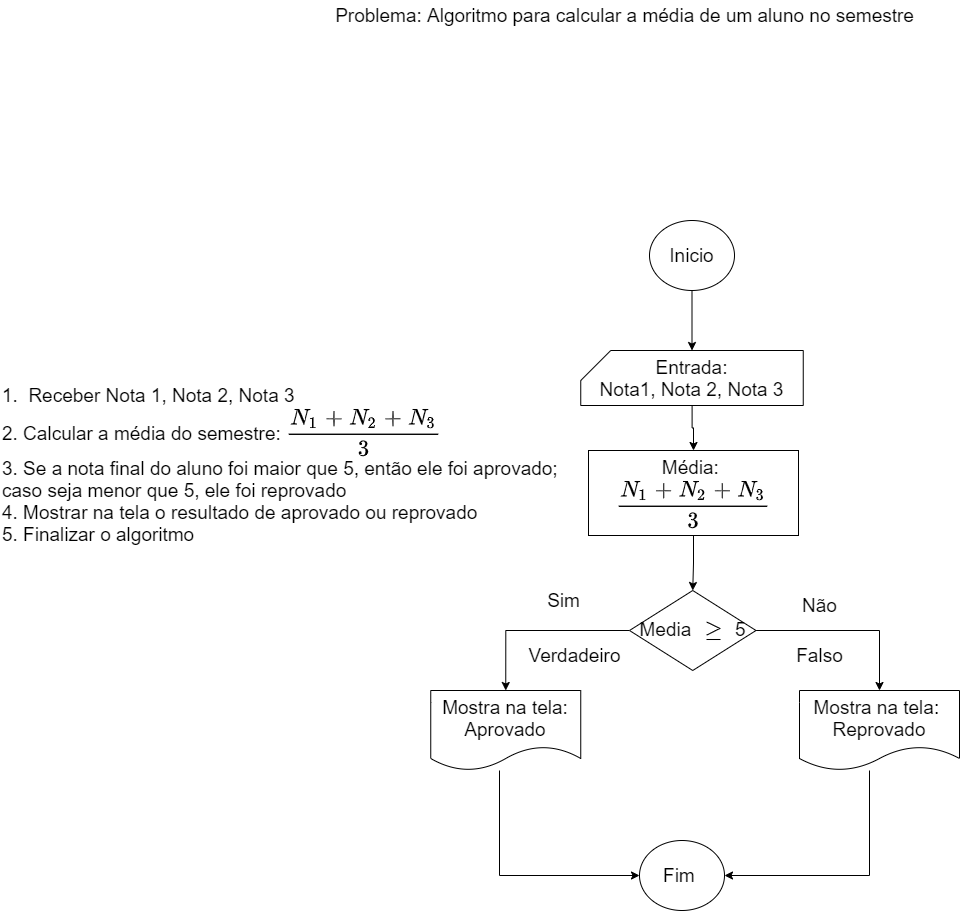

The diagram above was exported from draw.io. Its source (the exported page's mxGraphModel, read from the mxfile embedded in the PNG):
<mxGraphModel dx="2064" dy="478" grid="1" gridSize="10" guides="1" tooltips="1" connect="1" arrows="1" fold="1" page="1" pageScale="1" pageWidth="827" pageHeight="1169" math="1" shadow="0">
  <root>
    <mxCell id="0" />
    <mxCell id="1" parent="0" />
    <mxCell id="SRl7MSfz5b1WjOsghOtO-1" value="Problema: Algoritmo para calcular a média de um aluno no semestre" style="text;html=1;align=center;verticalAlign=middle;resizable=0;points=[];autosize=1;strokeColor=none;fillColor=none;fontSize=19;" vertex="1" parent="1">
      <mxGeometry x="50" y="60" width="590" height="30" as="geometry" />
    </mxCell>
    <mxCell id="SRl7MSfz5b1WjOsghOtO-2" value="1.&amp;nbsp; Receber Nota 1, Nota 2, Nota 3&lt;br&gt;2. Calcular a média do semestre: `\frac{N_1 + N_2 + N_3}{3}`&lt;br&gt;3. Se a nota final do aluno foi maior que 5, então ele foi aprovado;&amp;nbsp;&lt;br&gt;caso seja menor que 5, ele foi reprovado&lt;br&gt;4. Mostrar na tela o resultado de aprovado ou reprovado&lt;br&gt;5. Finalizar o algoritmo&amp;nbsp;" style="text;html=1;align=left;verticalAlign=middle;resizable=0;points=[];autosize=1;strokeColor=none;fillColor=none;fontSize=19;" vertex="1" parent="1">
      <mxGeometry x="-278.75" y="455" width="580" height="140" as="geometry" />
    </mxCell>
    <mxCell id="SRl7MSfz5b1WjOsghOtO-11" style="edgeStyle=orthogonalEdgeStyle;rounded=0;orthogonalLoop=1;jettySize=auto;html=1;entryX=0.5;entryY=0;entryDx=0;entryDy=0;fontSize=19;" edge="1" parent="1" source="SRl7MSfz5b1WjOsghOtO-3">
      <mxGeometry relative="1" as="geometry">
        <mxPoint x="412.5" y="410" as="targetPoint" />
      </mxGeometry>
    </mxCell>
    <mxCell id="SRl7MSfz5b1WjOsghOtO-3" value="Inicio" style="ellipse;whiteSpace=wrap;html=1;fontSize=19;align=center;" vertex="1" parent="1">
      <mxGeometry x="370" y="280" width="85" height="70" as="geometry" />
    </mxCell>
    <mxCell id="SRl7MSfz5b1WjOsghOtO-16" style="edgeStyle=orthogonalEdgeStyle;rounded=0;orthogonalLoop=1;jettySize=auto;html=1;entryX=0.5;entryY=0;entryDx=0;entryDy=0;fontSize=19;" edge="1" parent="1" source="SRl7MSfz5b1WjOsghOtO-12" target="SRl7MSfz5b1WjOsghOtO-15">
      <mxGeometry relative="1" as="geometry" />
    </mxCell>
    <mxCell id="SRl7MSfz5b1WjOsghOtO-12" value="Média:&amp;nbsp;&lt;br&gt;`\frac{N_1 + N_2 + N_3}{3}`" style="rounded=0;whiteSpace=wrap;html=1;fontSize=19;align=center;" vertex="1" parent="1">
      <mxGeometry x="309" y="510" width="210" height="85" as="geometry" />
    </mxCell>
    <mxCell id="SRl7MSfz5b1WjOsghOtO-14" style="edgeStyle=orthogonalEdgeStyle;rounded=0;orthogonalLoop=1;jettySize=auto;html=1;entryX=0.5;entryY=0;entryDx=0;entryDy=0;fontSize=19;" edge="1" parent="1" source="SRl7MSfz5b1WjOsghOtO-13" target="SRl7MSfz5b1WjOsghOtO-12">
      <mxGeometry relative="1" as="geometry" />
    </mxCell>
    <mxCell id="SRl7MSfz5b1WjOsghOtO-13" value="Entrada:&lt;br&gt;Nota1, Nota 2, Nota 3" style="shape=card;whiteSpace=wrap;html=1;fontSize=19;align=center;" vertex="1" parent="1">
      <mxGeometry x="301.25" y="410" width="222.5" height="55" as="geometry" />
    </mxCell>
    <mxCell id="SRl7MSfz5b1WjOsghOtO-19" style="edgeStyle=orthogonalEdgeStyle;rounded=0;orthogonalLoop=1;jettySize=auto;html=1;entryX=0.5;entryY=0;entryDx=0;entryDy=0;fontSize=19;" edge="1" parent="1" source="SRl7MSfz5b1WjOsghOtO-15" target="SRl7MSfz5b1WjOsghOtO-17">
      <mxGeometry relative="1" as="geometry" />
    </mxCell>
    <mxCell id="SRl7MSfz5b1WjOsghOtO-22" style="edgeStyle=orthogonalEdgeStyle;rounded=0;orthogonalLoop=1;jettySize=auto;html=1;fontSize=19;" edge="1" parent="1" source="SRl7MSfz5b1WjOsghOtO-15" target="SRl7MSfz5b1WjOsghOtO-18">
      <mxGeometry relative="1" as="geometry" />
    </mxCell>
    <mxCell id="SRl7MSfz5b1WjOsghOtO-15" value="Media `\geq` 5" style="rhombus;whiteSpace=wrap;html=1;fontSize=19;align=center;" vertex="1" parent="1">
      <mxGeometry x="350" y="650" width="126.5" height="80" as="geometry" />
    </mxCell>
    <mxCell id="SRl7MSfz5b1WjOsghOtO-26" style="edgeStyle=orthogonalEdgeStyle;rounded=0;orthogonalLoop=1;jettySize=auto;html=1;entryX=0;entryY=0.5;entryDx=0;entryDy=0;fontSize=19;" edge="1" parent="1" source="SRl7MSfz5b1WjOsghOtO-17" target="SRl7MSfz5b1WjOsghOtO-25">
      <mxGeometry relative="1" as="geometry">
        <Array as="points">
          <mxPoint x="220" y="935" />
        </Array>
      </mxGeometry>
    </mxCell>
    <mxCell id="SRl7MSfz5b1WjOsghOtO-17" value="Mostra na tela: Aprovado" style="shape=document;whiteSpace=wrap;html=1;boundedLbl=1;fontSize=19;align=center;" vertex="1" parent="1">
      <mxGeometry x="151.25" y="750" width="150" height="80" as="geometry" />
    </mxCell>
    <mxCell id="SRl7MSfz5b1WjOsghOtO-27" style="edgeStyle=orthogonalEdgeStyle;rounded=0;orthogonalLoop=1;jettySize=auto;html=1;entryX=1;entryY=0.5;entryDx=0;entryDy=0;fontSize=19;" edge="1" parent="1" source="SRl7MSfz5b1WjOsghOtO-18" target="SRl7MSfz5b1WjOsghOtO-25">
      <mxGeometry relative="1" as="geometry">
        <Array as="points">
          <mxPoint x="590" y="935" />
        </Array>
      </mxGeometry>
    </mxCell>
    <mxCell id="SRl7MSfz5b1WjOsghOtO-18" value="Mostra na tela:&amp;nbsp;&lt;br&gt;Reprovado" style="shape=document;whiteSpace=wrap;html=1;boundedLbl=1;fontSize=19;align=center;" vertex="1" parent="1">
      <mxGeometry x="520" y="750" width="160" height="80" as="geometry" />
    </mxCell>
    <mxCell id="SRl7MSfz5b1WjOsghOtO-20" value="Sim" style="text;html=1;align=center;verticalAlign=middle;resizable=0;points=[];autosize=1;strokeColor=none;fillColor=none;fontSize=19;" vertex="1" parent="1">
      <mxGeometry x="259" y="645" width="50" height="30" as="geometry" />
    </mxCell>
    <mxCell id="SRl7MSfz5b1WjOsghOtO-21" value="Verdadeiro" style="text;html=1;align=center;verticalAlign=middle;resizable=0;points=[];autosize=1;strokeColor=none;fillColor=none;fontSize=19;" vertex="1" parent="1">
      <mxGeometry x="240" y="700" width="110" height="30" as="geometry" />
    </mxCell>
    <mxCell id="SRl7MSfz5b1WjOsghOtO-23" value="Não" style="text;html=1;align=center;verticalAlign=middle;resizable=0;points=[];autosize=1;strokeColor=none;fillColor=none;fontSize=19;" vertex="1" parent="1">
      <mxGeometry x="515" y="650" width="50" height="30" as="geometry" />
    </mxCell>
    <mxCell id="SRl7MSfz5b1WjOsghOtO-24" value="Falso" style="text;html=1;align=center;verticalAlign=middle;resizable=0;points=[];autosize=1;strokeColor=none;fillColor=none;fontSize=19;" vertex="1" parent="1">
      <mxGeometry x="510" y="700" width="60" height="30" as="geometry" />
    </mxCell>
    <mxCell id="SRl7MSfz5b1WjOsghOtO-25" value="Fim&amp;nbsp;" style="ellipse;whiteSpace=wrap;html=1;fontSize=19;align=center;" vertex="1" parent="1">
      <mxGeometry x="360" y="900" width="85" height="70" as="geometry" />
    </mxCell>
  </root>
</mxGraphModel>